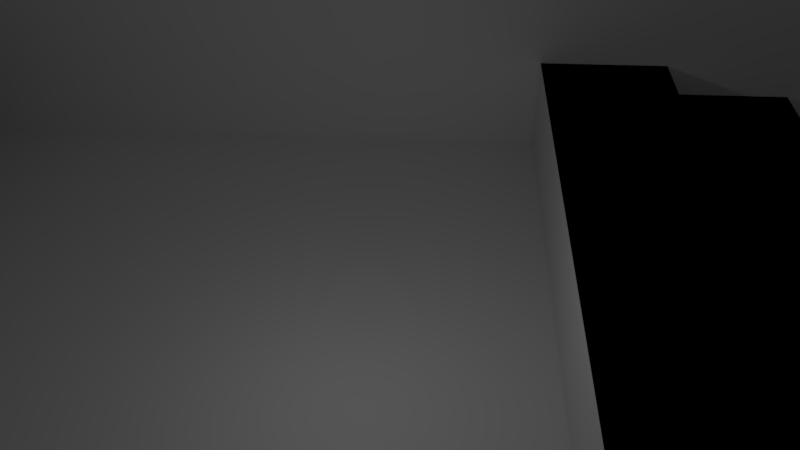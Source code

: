 # Source: Map1.blend  (saved by Blender 2.77.0; exported with 4.5.12 LTS)
import bpy
from mathutils import Matrix  # noqa: F401  (used for matrix-valued properties, if any)

bpy.ops.wm.read_factory_settings(use_empty=True)
scene = bpy.context.scene
scene.name = 'Scene'

# ---- collections
col_collection_1 = bpy.data.collections.new('Collection 1'); scene.collection.children.link(col_collection_1)

# ---- world
world_world = bpy.data.worlds.new('World'); scene.world = world_world
world_world.color = (0.05088, 0.05088, 0.05088)
world_world.use_sun_shadow = False
world_world.sun_shadow_jitter_overblur = 0.0
world_world.cycles.sampling_method = 'MANUAL'

# ---- cameras
cam_camera = bpy.data.cameras.new('Camera')
cam_camera.clip_end = 100.0
cam_camera.lens = 35.0
cam_camera.sensor_width = 32.0
cam_camera.sensor_height = 18.0
cam_camera.ortho_scale = 7.314
cam_camera.dof.focus_distance = 0.0
cam_camera.dof.aperture_fstop = 128.0

# ---- lights
light_lamp = bpy.data.lights.new('Lamp', 'POINT')
light_lamp.transmission_factor = 0.0
light_lamp.cutoff_distance = 30.0
light_lamp.energy = 100.0
light_lamp.shadow_buffer_clip_start = 1.001
light_lamp.shadow_soft_size = 0.1
light_lamp.shadow_maximum_resolution = 0.006
light_lamp.use_absolute_resolution = True

# ---- meshes
me_plane = bpy.data.meshes.new('Plane')
me_plane.from_pydata([(1.333, 4.008, 5.609), (-1.333, 4.008, 5.609), (1.333, -3.992, 5.609), (-1.333, -3.992, 5.609), (1.067, 4.008, 5.609), (0.8, 4.008, 5.609), (0.5333, 4.008, 5.609), (0.2667, 4.008, 5.609), (0.0, 4.008, 5.609), (-0.2667, 4.008, 5.609), (-0.5333, 4.008, 5.609), (-0.8, 4.008, 5.609), (-1.067, 4.008, 5.609), (1.333, -3.192, 5.609), (1.333, -2.392, 5.609), (1.333, -1.592, 5.609), (1.333, -0.7919, 5.609), (1.333, 0.008053, 5.609), (1.333, 0.8081, 5.609), (1.333, 1.608, 5.609), (1.333, 2.408, 5.609), (1.333, 3.208, 5.609), (-1.067, -3.992, 5.609), (1.067, -3.992, 5.609), (-1.333, 3.208, 5.609), (-1.333, 2.408, 5.609), (-1.333, 1.608, 5.609), (-1.333, 0.8081, 5.609), (-1.333, 0.008053, 5.609), (-1.333, -0.7919, 5.609), (-1.333, -1.592, 5.609), (-1.333, -2.392, 5.609), (-1.333, -3.192, 5.609), (-1.067, -3.192, 5.609), (-1.067, -2.392, 5.609), (-1.067, -1.592, 5.609), (-1.067, -0.7919, 5.609), (-1.067, 0.008053, 5.609), (-1.067, 0.8081, 5.609), (-1.338, 3.208, -1.437), (-1.338, 3.208, -0.4403), (0.8, 3.208, -0.3913), (0.5333, -0.7919, -0.3913), (0.0, -0.7919, -0.3913), (-0.8, 3.208, 5.609), (0.5333, 3.208, -0.3913), (0.0, 3.208, -0.3913), (-0.5333, -0.7919, -0.3913), (-0.5333, 3.208, 5.609), (1.067, -2.392, -0.4), (-1.067, -2.392, 0.0), (0.8, -0.7919, -0.3913), (0.2667, -0.7919, -0.3913), (-0.5333, 3.208, -0.3913), (1.067, 2.408, -0.3913), (-0.2667, 3.208, 5.609), (0.2667, 3.208, -0.3913), (-0.2667, -0.7919, -0.3913), (1.067, 3.208, -0.3913), (1.067, -0.7919, -0.3913), (0.0, 3.208, 5.609), (-0.2667, 3.208, -0.3913), (-0.8, -0.7919, -0.3913), (1.067, 0.008053, -0.3913), (-1.067, 1.608, -0.3913), (0.2667, 3.208, 5.609), (-0.8, 3.208, -0.3913), (1.067, 0.8081, -0.3913), (-1.067, 2.408, -0.3913), (-1.067, 0.008053, -0.3913), (0.5333, 3.208, 5.609), (1.067, 1.608, -0.3913), (-1.067, 3.208, -0.3913), (-1.067, 0.8081, -0.3913), (-1.067, -0.7919, -0.3913), (0.8, 3.208, 5.609), (1.067, -3.192, 5.609), (1.067, -2.392, 5.609), (1.067, -1.592, 5.609), (1.067, -0.7919, 5.609), (1.333, 4.008, 5.609), (1.333, 4.008, -0.4403), (-1.338, -3.992, -0.3913), (-1.067, -3.992, 5.609), (1.067, -3.992, 5.609), (-1.067, -3.192, 5.609), (1.067, -3.192, 5.609), (-1.067, -3.992, -0.3913), (-0.8, -3.992, -0.3913), (-0.5333, -3.992, -0.3913), (-0.2667, -3.992, -0.3913), (0.0, -3.992, -0.3913), (0.2667, -3.992, -0.3913), (0.5333, -3.992, -0.3913), (0.8, -3.992, -0.3913), (1.067, -3.992, -0.3913), (-1.067, -3.192, -0.3913), (1.067, -3.192, -0.3913), (-1.067, -3.192, 0.6087), (-1.067, -2.392, 0.6087), (1.067, -3.192, 0.6087), (1.067, -2.392, 0.6087), (-0.8, -3.192, 0.6087), (-0.8, -2.392, 0.6087), (-0.5333, -3.192, 0.6087), (-0.5333, -2.392, 0.6087), (-0.2667, -3.192, 0.6087), (-0.2667, -2.392, 0.6087), (0.0, -3.192, 0.6087), (1.067, -2.392, 0.6087), (0.2667, -3.192, 0.6087), (0.2667, -2.392, 0.6087), (0.5333, -3.192, 0.6087), (0.5333, -2.392, 0.6087), (0.8, -3.192, 0.6087), (0.8, -2.392, 0.6087), (-1.067, -2.392, 1.609), (-1.067, -1.592, 1.609), (1.067, -2.392, 1.609), (1.067, -1.592, 1.609), (-0.8, -2.392, 1.609), (-0.8, -1.592, 1.609), (-0.5333, -2.392, 1.609), (-0.5333, -1.592, 1.609), (-0.2667, -2.392, 1.609), (-0.2667, -1.592, 1.609), (0.0, -2.392, 1.609), (0.0, -1.592, 1.609), (0.2667, -2.392, 1.609), (0.2667, -1.592, 1.609), (0.5333, -2.392, 1.609), (0.5333, -1.592, 1.609), (0.8, -2.392, 1.609), (0.8, -1.592, 1.609), (-1.067, -1.592, 5.609), (-1.067, -0.7919, 5.609), (1.067, -1.592, 5.609), (1.067, -0.7919, 5.609), (1.067, -2.392, 1.609), (-1.067, -2.392, 1.609), (-1.067, -1.592, 2.609), (-1.067, -0.7919, 2.609), (1.067, -1.592, 2.609), (1.067, -0.7919, 2.609), (-0.8, -1.592, 2.609), (-0.8, -0.7919, 2.609), (-0.5333, -1.592, 2.609), (-0.5333, -0.7919, 2.609), (-0.2667, -1.592, 2.609), (-0.2667, -0.7919, 2.609), (0.0, -1.592, 2.609), (0.0, -0.7919, 2.609), (0.2667, -1.592, 2.609), (0.2667, -0.7919, 2.609), (0.5333, -1.592, 2.609), (0.5333, -0.7919, 2.609), (0.8, -1.592, 2.609), (0.8, -0.7919, 2.609), (-1.067, 4.008, 5.609), (-1.333, 4.008, 5.609), (1.333, 3.208, 5.609), (1.333, -3.992, 5.609), (1.067, -3.992, 5.609), (-1.333, -3.192, 5.609), (-1.333, -3.992, 5.609), (1.067, 4.008, 5.609), (0.8, 4.008, 5.609), (0.5333, 4.008, 5.609), (0.2667, 4.008, 5.609), (0.0, 4.008, 5.609), (-0.2667, 4.008, 5.609), (-0.5333, 4.008, 5.609), (-0.8, 4.008, 5.609), (1.333, -3.192, 5.609), (1.333, -2.392, 5.609), (1.333, -1.592, 5.609), (1.333, -0.7919, 5.609), (1.333, 0.008053, 5.609), (1.333, 0.8081, 5.609), (1.333, 1.608, 5.609), (1.333, 2.408, 5.609), (-1.067, -3.992, 5.609), (-1.333, 3.208, 5.609), (-1.333, 2.408, 5.609), (-1.333, 1.608, 5.609), (-1.333, 0.8081, 5.609), (-1.333, 0.008053, 5.609), (-1.333, -0.7919, 5.609), (-1.333, -1.592, 5.609), (-1.333, -2.392, 5.609), (1.067, 2.408, -0.3913), (1.067, 3.208, -0.3913), (-1.067, -3.192, 5.609), (-1.067, -2.392, 5.609), (-1.067, -1.592, 5.609), (-1.067, -0.7919, 5.609), (-1.067, 0.008053, 5.609), (-1.067, 0.8081, 5.609), (-1.067, 1.608, 5.609), (-1.067, 2.408, 5.609), (1.333, -3.992, -0.4403), (-0.8, 3.208, -0.3913), (1.067, -3.992, -0.3913), (-0.5333, 3.208, -0.3913), (-0.2667, 3.208, -0.3913), (-1.067, 0.8081, -0.3913), (0.0, 3.208, -0.3913), (0.5333, 3.208, -0.3913), (0.2667, 3.208, -0.3913), (-1.067, -0.7919, -0.3913), (0.8, 3.208, -0.3913), (1.067, 1.608, -0.3913), (-1.067, 1.608, -0.3913), (1.067, -3.192, 5.609), (1.067, -2.392, 5.609), (1.067, -1.592, 5.609), (1.067, -0.7919, 5.609), (-1.067, 0.008053, -0.3913), (-1.067, 2.408, -0.3913), (1.067, -0.7919, -0.3913), (1.067, 0.008053, -0.3913), (1.067, 0.8081, -0.3913), (-0.8, -0.7919, -0.3913), (-0.5333, -0.7919, -0.3913), (-0.2667, -0.7919, -0.3913), (0.0, -0.7919, -0.3913), (0.2667, -0.7919, -0.3913), (0.5333, -0.7919, -0.3913), (0.8, -0.7919, -0.3913), (-1.067, -3.992, 5.609), (1.067, -3.992, 5.609), (-1.067, -3.192, 5.609), (1.067, -3.192, 5.609), (-0.8, -3.992, -0.3913), (-0.5333, -3.992, -0.3913), (-0.2667, -3.992, -0.3913), (0.0, -3.992, -0.3913), (0.2667, -3.992, -0.3913), (0.5333, -3.992, -0.3913), (0.8, -3.992, -0.3913), (1.067, -3.992, -0.3913), (-1.067, -3.192, 0.6087), (-1.067, -2.392, 0.6087), (1.067, -3.192, 0.6087), (1.067, -2.392, 0.6087), (-0.8, -3.192, 0.6087), (-0.8, -2.392, 0.6087), (-0.5333, -3.192, 0.6087), (-0.5333, -2.392, 0.6087), (-0.2667, -3.192, 0.6087), (-0.2667, -2.392, 0.6087), (0.0, -3.192, 0.6087), (1.067, -2.392, -0.4), (0.2667, -3.192, 0.6087), (0.2667, -2.392, 0.6087), (0.5333, -3.192, 0.6087), (0.5333, -2.392, 0.6087), (0.8, -3.192, 0.6087), (0.8, -2.392, 0.6087), (-1.067, -2.392, 1.609), (-1.067, -1.592, 1.609), (1.067, -1.592, 1.609), (-0.8, -2.392, 1.609), (-0.8, -1.592, 1.609), (-0.5333, -2.392, 1.609), (-0.5333, -1.592, 1.609), (-0.2667, -2.392, 1.609), (-0.2667, -1.592, 1.609), (0.0, -2.392, 1.609), (0.0, -1.592, 1.609), (0.2667, -2.392, 1.609), (0.2667, -1.592, 1.609), (0.5333, -2.392, 1.609), (0.5333, -1.592, 1.609), (0.8, -2.392, 1.609), (0.8, -1.592, 1.609), (-1.067, -1.592, 5.609), (-1.067, -0.7919, 5.609), (1.067, -1.592, 5.609), (1.067, -0.7919, 5.609), (1.067, -1.592, -0.4), (-1.067, -1.592, -0.4), (-1.067, -1.592, 1.609), (-1.067, -1.592, 2.609), (-1.067, -0.7919, 2.609), (1.067, -1.592, 2.609), (1.067, -0.7919, 2.609), (-0.8, -1.592, 2.609), (-0.8, -0.7919, 2.609), (-0.5333, -1.592, 2.609), (-0.5333, -0.7919, 2.609), (-0.2667, -1.592, 2.609), (-0.2667, -0.7919, 2.609), (0.0, -1.592, 2.609), (0.0, -0.7919, 2.609), (0.2667, -1.592, 2.609), (0.2667, -0.7919, 2.609), (0.5333, -1.592, 2.609), (0.5333, -0.7919, 2.609), (0.8, -1.592, 2.609), (0.8, -0.7919, 2.609), (-1.067, -3.192, 5.609), (-1.067, -2.392, 5.609), (-1.067, -1.592, 5.609), (-1.067, -0.7919, 5.609), (-1.067, 0.008053, 5.609), (-1.067, 0.8081, 5.609), (-1.067, 1.608, 5.609), (-1.067, 2.408, 5.609), (1.067, 3.208, 5.609), (-1.067, 0.8081, -0.3913), (1.067, 3.208, -0.3913), (-1.067, -0.7919, -0.3913), (-1.067, 1.608, -0.3913), (-1.067, 0.008053, -0.3913), (-1.067, 2.408, -0.3913), (-1.067, -3.992, 5.609), (-1.067, -3.192, 5.609), (-1.067, -3.992, -0.3913), (-1.067, -3.192, -0.3913), (-1.067, -3.192, 0.6087), (-1.067, -2.392, 0.6087), (-1.067, -1.592, 5.609), (-1.067, -0.7919, 5.609), (-1.067, -1.592, 2.609), (-1.067, -0.7919, 2.609), (-1.067, 4.008, -0.4403), (-1.333, 4.008, -0.4403), (1.333, 3.208, -0.4403), (-1.067, -3.992, -1.437), (1.333, -3.992, -0.4403), (-1.333, -3.192, -1.437), (-1.333, -3.992, -1.437), (1.067, 4.008, -0.4403), (0.8, 4.008, -0.4403), (0.5333, 4.008, -0.4403), (0.2667, 4.008, -0.4403), (2.146e-09, 4.008, -0.4403), (-0.2667, 4.008, -0.4403), (-0.5333, 4.008, -0.4403), (-0.8, 4.008, -0.4403), (-1.067, -3.992, -0.4403), (-1.333, 3.208, -0.4403), (-1.333, 1.608, -1.437), (-1.333, 0.8081, -1.437), (-1.333, 0.008053, -1.437), (-1.333, -0.7919, -1.437), (-1.333, -1.592, -1.437), (-1.333, -2.392, -1.437), (-1.067, -3.192, -0.4403), (-1.067, 3.208, -1.437), (-1.067, -0.7919, -0.4403), (-1.067, 0.008053, -0.4403), (-1.067, 0.8081, -0.4403), (-1.067, 1.608, -1.437), (-1.067, 2.408, -0.4403), (-1.067, 3.208, -0.4403), (1.067, -0.7919, -0.4403), (1.067, 0.008053, -0.4403), (1.067, 0.8081, -0.4403), (1.067, 1.608, -0.4403), (1.067, 2.408, -0.4403), (1.067, 3.208, -0.4403), (-0.8, 3.208, -0.4403), (-0.5333, 3.208, -0.4403), (-0.2667, 3.208, -0.4403), (2.146e-09, 3.208, -0.4403), (0.2667, 3.208, -0.4403), (0.5333, 3.208, -0.4403), (0.8, 3.208, -0.4403), (-1.333, -3.992, 5.609), (-1.067, -3.992, 5.609), (-1.333, 1.608, 5.609), (-1.067, -2.392, 5.609), (-1.067, 0.008053, 5.609), (-1.067, 0.8081, 5.609), (-1.067, 1.608, 5.609), (1.067, -2.392, 5.609), (-1.338, -3.992, -1.437), (-0.8, 3.208, 5.609), (-0.5333, 3.208, 5.609), (-0.2667, 3.208, 5.609), (0.0, 3.208, 5.609), (0.2667, 3.208, 5.609), (0.5333, 3.208, 5.609), (0.8, 3.208, 5.609), (1.067, -3.992, -1.437), (1.067, 3.208, -1.437), (1.067, 3.208, -0.3913), (-1.333, 3.208, -0.4403), (1.333, 3.208, -0.4403), (-1.333, 4.008, -0.4403), (1.333, 4.008, -0.4403), (-1.334, 3.208, -1.451), (1.333, 3.208, -1.451), (1.066, 3.208, -1.402), (1.066, -3.992, -1.402), (1.333, -3.992, -1.451), (-1.334, 4.008, -1.451), (1.333, 4.008, -1.451), (-1.333, -3.992, 5.609), (-1.067, -3.992, 5.609), (-1.333, 1.608, 5.609), (-1.067, 1.608, 5.609), (-1.333, -3.992, 5.609), (-1.067, -3.992, 5.609), (-1.333, 1.608, 5.609), (-1.067, 1.608, 5.609), (-1.333, -3.992, 9.009), (-1.333, 4.008, 9.009), (-1.067, -3.992, 9.009), (-1.067, -3.192, -0.4422), (-1.067, 4.008, 9.009), (-1.067, -2.392, -0.4422), (1.067, -3.192, -0.4422), (1.067, -2.392, -0.4422), (-1.067, 3.208, 9.0), (-0.88, 3.208, 6.609), (0.02766, 3.854, 6.609), (-1.067, 3.208, 5.609), (1.333, 3.208, 9.0), (1.333, 4.008, 9.0), (1.067, -3.992, 9.0), (-1.333, -4.992, 9.0), (1.067, 3.208, 9.0), (1.333, -4.992, -1.451), (1.333, -3.992, 9.0), (-1.333, -4.992, -1.437), (1.333, -4.992, 9.0)], [(54, 58), (64, 68), (68, 72), (59, 63), (63, 67), (67, 71), (71, 54), (62, 74), (47, 62), (57, 47), (43, 57), (52, 43), (42, 52), (51, 42), (59, 51), (22, 83), (84, 23), (87, 88), (88, 89), (89, 90), (90, 91), (91, 92), (92, 93), (93, 94), (94, 95), (230, 232), (230, 162), (77, 214), (62, 222), (209, 74), (47, 223), (57, 224), (43, 225), (52, 226), (42, 227), (51, 228), (59, 219), (34, 193), (25, 183), (209, 284), (219, 286), (312, 314), (314, 310), (310, 313), (313, 315), (209, 312), (308, 199), (217, 314), (205, 310), (212, 313), (218, 315), (341, 349), (351, 352), (352, 353), (353, 354), (355, 356), (357, 358), (358, 359), (359, 360), (360, 361), (361, 362), (363, 356), (364, 363), (365, 364), (366, 365), (367, 366), (368, 367), (369, 368), (362, 369), (34, 373), (374, 37), (375, 38), (379, 44), (380, 48), (381, 55), (382, 60), (383, 65), (384, 70), (385, 75), (77, 377)], [(277, 276, 322, 323), (196, 195, 304, 305), (390, 389, 393, 394), (192, 181, 229, 231), (241, 245, 247, 249, 251, 253, 255, 257, 243, 244, 258, 256, 254, 252, 250, 248, 246, 242), (194, 193, 302, 303), (259, 262, 264, 266, 268, 270, 272, 274, 138, 261, 275, 273, 271, 269, 267, 265, 263, 260), (195, 194, 276, 277), (215, 216, 279, 278), (283, 287, 289, 291, 293, 295, 297, 299, 285, 286, 300, 298, 296, 294, 292, 290, 288, 284), (193, 192, 301, 302), (12, 1, 159, 158), (21, 0, 80, 160), (23, 2, 161, 162), (282, 261, 280, 281), (32, 3, 164, 163), (139, 282, 281, 50), (0, 4, 165, 80), (35, 134, 276, 194), (4, 5, 166, 165), (135, 36, 195, 277), (5, 6, 167, 166), (79, 137, 279, 216), (6, 7, 168, 167), (136, 78, 215, 278), (7, 8, 169, 168), (8, 9, 170, 169), (98, 102, 245, 241), (9, 10, 171, 170), (140, 144, 287, 283), (103, 99, 242, 246), (10, 11, 172, 171), (145, 141, 284, 288), (102, 104, 247, 245), (11, 12, 158, 172), (144, 146, 289, 287), (105, 103, 246, 248), (2, 13, 173, 161), (147, 145, 288, 290), (104, 106, 249, 247), (13, 14, 174, 173), (146, 148, 291, 289), (107, 105, 248, 250), (14, 15, 175, 174), (149, 147, 290, 292), (106, 108, 251, 249), (15, 16, 176, 175), (148, 150, 293, 291), (109, 107, 250, 252), (16, 17, 177, 176), (151, 149, 292, 294), (108, 110, 253, 251), (17, 18, 178, 177), (150, 152, 295, 293), (111, 109, 252, 254), (18, 19, 179, 178), (153, 151, 294, 296), (110, 112, 255, 253), (19, 20, 180, 179), (152, 154, 297, 295), (113, 111, 254, 256), (20, 21, 160, 180), (85, 33, 192, 231), (155, 153, 296, 298), (112, 114, 257, 255), (3, 22, 181, 164), (76, 86, 232, 213), (154, 156, 299, 297), (115, 113, 256, 258), (157, 155, 298, 300), (114, 100, 243, 257), (156, 142, 285, 299), (101, 115, 258, 244), (143, 157, 300, 286), (261, 138, 49, 280), (1, 24, 182, 159), (116, 120, 262, 259), (350, 329, 378, 39), (121, 117, 260, 263), (329, 318, 82, 378), (120, 122, 264, 262), (26, 27, 185, 184), (123, 121, 263, 265), (27, 28, 186, 185), (122, 124, 266, 264), (28, 29, 187, 186), (125, 123, 265, 267), (29, 30, 188, 187), (124, 126, 268, 266), (30, 31, 189, 188), (127, 125, 267, 269), (31, 32, 163, 189), (126, 128, 270, 268), (129, 127, 269, 271), (128, 130, 272, 270), (131, 129, 271, 273), (130, 132, 274, 272), (133, 131, 273, 275), (132, 118, 138, 274), (119, 133, 275, 261), (197, 196, 305, 306), (198, 197, 306, 307), (82, 40, 39, 378), (259, 260, 282, 139), (231, 229, 316, 317), (283, 284, 325, 324), (356, 350, 39, 40), (241, 242, 321, 320), (356, 311, 387, 350), (158, 159, 327, 326, 340, 339, 338, 337, 336, 335, 334, 333, 81, 80, 165, 166, 167, 168, 169, 170, 171, 172), (163, 164, 332, 331, 348, 347, 346, 345, 344, 343, 184, 185, 186, 187, 188, 189), (159, 182, 342, 327), (354, 198, 184, 343), (311, 309, 182, 342), (309, 160, 328, 311), (22, 3, 370, 371), (160, 80, 159, 182), (81, 328, 390, 392), (160, 182, 342, 328), (80, 160, 328, 81), (230, 309, 311, 240), (318, 356, 40, 82), (311, 240, 386, 387), (240, 318, 329, 386), (329, 350, 387, 386), (240, 311, 356, 318), (370, 372, 343, 332), (372, 376, 354, 343), (376, 371, 329, 354), (371, 370, 332, 329), (332, 343, 354, 329), (370, 371, 401, 400), (160, 161, 330, 328), (161, 230, 240, 330), (328, 330, 200, 390), (161, 160, 309, 230), (389, 391, 398, 393), (328, 342, 389, 390), (240, 311, 388, 202), (311, 328, 390, 388), (330, 240, 202, 200), (327, 81, 392, 391), (342, 327, 391, 389), (393, 398, 399, 394), (396, 395, 394, 397), (390, 200, 397, 394), (202, 388, 395, 396), (391, 392, 399, 398), (388, 390, 394, 395), (200, 202, 396, 397), (392, 390, 394, 399), (401, 403, 407, 405), (371, 376, 403, 401), (376, 372, 402, 403), (372, 370, 400, 402), (405, 407, 406, 404), (400, 401, 405, 404), (403, 402, 406, 407), (402, 400, 404, 406), (408, 409, 159, 404), (409, 412, 158, 159), (412, 410, 405, 158), (410, 408, 404, 405), (404, 159, 158, 405), (410, 412, 409, 408), (320, 321, 413, 411), (321, 244, 415, 413), (244, 243, 414, 415), (243, 320, 411, 414), (411, 413, 415, 414), (243, 244, 321, 320), (138, 139, 50, 49), (50, 281, 280, 49), (138, 261, 282, 139), (324, 325, 351, 281), (325, 286, 59, 351), (286, 285, 280, 59), (285, 324, 281, 280), (281, 351, 59, 280), (285, 286, 325, 324), (416, 412, 158, 419), (419, 158, 80, 160), (420, 421, 412, 416), (421, 420, 160, 80), (412, 421, 80, 158), (420, 416, 419, 160), (422, 424, 309, 230), (424, 420, 160, 309), (420, 426, 161, 160), (426, 422, 230, 161), (423, 408, 332, 427), (426, 420, 424, 422), (408, 426, 397, 332), (426, 428, 425, 397), (428, 423, 427, 425), (427, 332, 397, 425), (428, 426, 408, 423)])
me_plane.use_remesh_preserve_volume = False
me_plane.use_remesh_preserve_attributes = False
me_plane.use_mirror_vertex_groups = False
me_plane.update()

# ---- objects
ob_plane = bpy.data.objects.new('Plane', me_plane)
ob_lamp = bpy.data.objects.new('Lamp', light_lamp)
ob_camera = bpy.data.objects.new('Camera', cam_camera)

# ---- transforms, parenting, visibility, modifiers, constraints
ob_plane.location = (0.0, -0.04027, 0.0)
ob_plane.scale = (15.0, 5.0, 1.0)
ob_plane.lineart.crease_threshold = 0.0
ob_lamp.location = (4.076, 1.005, 5.904)
ob_lamp.rotation_euler = (0.6503, 0.05522, 1.866)
ob_lamp.lock_rotations_4d = False
ob_lamp.empty_display_type = 'ARROWS'
ob_lamp.color = (0.0, 0.0, 0.0, 0.0)
ob_lamp.lineart.crease_threshold = 0.0
ob_camera.location = (-9.409, -0.8076, 15.55)
ob_camera.rotation_euler = (0.9138, 0.0, -1.52)
ob_camera.lock_rotations_4d = False
ob_camera.empty_display_type = 'ARROWS'
ob_camera.color = (0.0, 0.0, 0.0, 0.0)
ob_camera.display_type = 'WIRE'
ob_camera.lineart.crease_threshold = 0.0

# ---- collection membership
col_collection_1.objects.link(ob_plane)
col_collection_1.objects.link(ob_lamp)
col_collection_1.objects.link(ob_camera)

# ---- scene / render settings (as saved in the file)
scene.camera = ob_camera
scene.frame_start = 1; scene.frame_end = 250; scene.frame_set(1)
scene.render.engine = 'BLENDER_EEVEE_NEXT'
scene.render.resolution_percentage = 50
scene.render.dither_intensity = 0.0
scene.cycles.use_denoising = False
scene.cycles.samples = 128
scene.cycles.sampling_pattern = 'TABULATED_SOBOL'
scene.cycles.light_sampling_threshold = 0.0
scene.cycles.use_adaptive_sampling = False
scene.cycles.use_light_tree = False
scene.cycles.blur_glossy = 0.0
scene.cycles.sample_clamp_indirect = 0.0
scene.view_settings.view_transform = 'Standard'
bpy.context.view_layer.update()
